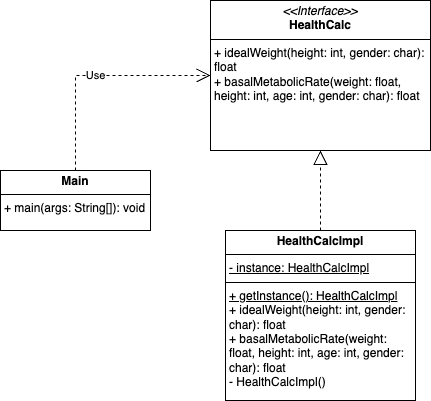

The diagram above was exported from draw.io. Its source (the exported page's mxGraphModel, read from the mxfile embedded in the PNG):
<mxGraphModel dx="996" dy="541" grid="1" gridSize="10" guides="1" tooltips="1" connect="1" arrows="1" fold="1" page="1" pageScale="1" pageWidth="827" pageHeight="1169" math="0" shadow="0">
  <root>
    <mxCell id="0" />
    <mxCell id="1" parent="0" />
    <mxCell id="TQW98lgtCGz4YGhp_5A2-1" value="&lt;p style=&quot;margin:0px;margin-top:4px;text-align:center;&quot;&gt;&lt;i&gt;&amp;lt;&amp;lt;Interface&amp;gt;&amp;gt;&lt;/i&gt;&lt;br&gt;&lt;span style=&quot;font-kerning: normal;&quot; class=&quot;OYPEnA font-feature-liga-off font-feature-clig-off font-feature-calt-off text-decoration-none text-strikethrough-none&quot;&gt;&lt;b&gt;HealthCalc&lt;/b&gt;&lt;/span&gt;&lt;/p&gt;&lt;hr size=&quot;1&quot; style=&quot;border-style:solid;&quot;&gt;&lt;p style=&quot;margin:0px;margin-left:4px;&quot;&gt;+ idealWeight(height: int, gender: char): float&lt;/p&gt;&lt;p style=&quot;margin:0px;margin-left:4px;&quot;&gt;+ basalMetabolicRate(weight: float, height: int, age: int, gender: char): float&lt;/p&gt;" style="verticalAlign=top;align=left;overflow=fill;html=1;whiteSpace=wrap;" vertex="1" parent="1">
      <mxGeometry x="380" y="130" width="220" height="150" as="geometry" />
    </mxCell>
    <mxCell id="TQW98lgtCGz4YGhp_5A2-2" value="&lt;p style=&quot;margin:0px;margin-top:4px;text-align:center;&quot;&gt;&lt;b&gt;HealthCalcImpl&lt;/b&gt;&lt;/p&gt;&lt;hr size=&quot;1&quot; style=&quot;border-style:solid;&quot;&gt;&lt;p style=&quot;margin:0px;margin-left:4px;&quot;&gt;&lt;u&gt;- instance: HealthCalcImpl&lt;/u&gt;&lt;/p&gt;&lt;hr size=&quot;1&quot; style=&quot;border-style:solid;&quot;&gt;&lt;p style=&quot;margin:0px;margin-left:4px;&quot;&gt;&lt;u&gt;+ getInstance(): HealthCalcImpl&lt;/u&gt;&lt;br&gt;&lt;/p&gt;&lt;p style=&quot;margin:0px;margin-left:4px;&quot;&gt;+ idealWeight(height: int, gender: char): float&lt;/p&gt;&lt;p style=&quot;margin:0px;margin-left:4px;&quot;&gt;&lt;span style=&quot;white-space: normal;&quot;&gt;+ basalMetabolicRate(weight: float, height: int, age: int, gender: char): float&lt;/span&gt;&lt;/p&gt;&lt;p style=&quot;margin:0px;margin-left:4px;&quot;&gt;- HealthCalcImpl()&lt;/p&gt;" style="verticalAlign=top;align=left;overflow=fill;html=1;whiteSpace=wrap;" vertex="1" parent="1">
      <mxGeometry x="395" y="360" width="190" height="170" as="geometry" />
    </mxCell>
    <mxCell id="TQW98lgtCGz4YGhp_5A2-3" value="&lt;p style=&quot;margin:0px;margin-top:4px;text-align:center;&quot;&gt;&lt;b&gt;Main&lt;/b&gt;&lt;/p&gt;&lt;hr size=&quot;1&quot; style=&quot;border-style:solid;&quot;&gt;&lt;p style=&quot;margin:0px;margin-left:4px;&quot;&gt;+ main(args: String[]): void&lt;/p&gt;" style="verticalAlign=top;align=left;overflow=fill;html=1;whiteSpace=wrap;" vertex="1" parent="1">
      <mxGeometry x="170" y="300" width="150" height="60" as="geometry" />
    </mxCell>
    <mxCell id="TQW98lgtCGz4YGhp_5A2-4" value="" style="endArrow=block;dashed=1;endFill=0;endSize=12;html=1;rounded=0;entryX=0.5;entryY=1;entryDx=0;entryDy=0;exitX=0.5;exitY=0;exitDx=0;exitDy=0;" edge="1" parent="1" source="TQW98lgtCGz4YGhp_5A2-2" target="TQW98lgtCGz4YGhp_5A2-1">
      <mxGeometry width="160" relative="1" as="geometry">
        <mxPoint x="330" y="370" as="sourcePoint" />
        <mxPoint x="490" y="370" as="targetPoint" />
      </mxGeometry>
    </mxCell>
    <mxCell id="TQW98lgtCGz4YGhp_5A2-5" value="Use" style="endArrow=open;endSize=12;dashed=1;html=1;rounded=0;exitX=0.5;exitY=0;exitDx=0;exitDy=0;entryX=0;entryY=0.5;entryDx=0;entryDy=0;" edge="1" parent="1" source="TQW98lgtCGz4YGhp_5A2-3" target="TQW98lgtCGz4YGhp_5A2-1">
      <mxGeometry width="160" relative="1" as="geometry">
        <mxPoint x="330" y="320" as="sourcePoint" />
        <mxPoint x="490" y="320" as="targetPoint" />
        <Array as="points">
          <mxPoint x="245" y="205" />
        </Array>
      </mxGeometry>
    </mxCell>
  </root>
</mxGraphModel>